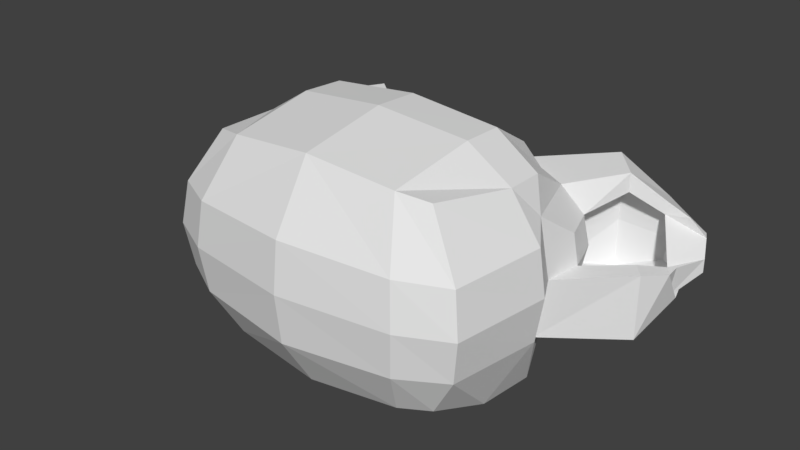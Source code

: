 # Source: Gatos.blend  (saved by Blender 2.79.0; exported with 4.5.12 LTS)
import bpy
from mathutils import Matrix  # noqa: F401  (used for matrix-valued properties, if any)

bpy.ops.wm.read_factory_settings(use_empty=True)
scene = bpy.context.scene
scene.name = 'Scene'

# ---- collections
col_collection_1 = bpy.data.collections.new('Collection 1'); scene.collection.children.link(col_collection_1)

# ---- materials (node trees are filled in below, after node groups)
mat_material = bpy.data.materials.new('Material')
mat_material.alpha_threshold = 0.0
mat_material.use_transparent_shadow = False
mat_material.roughness = 0.5

# ---- material node trees

# ---- world
world_world = bpy.data.worlds.new('World'); scene.world = world_world
world_world.color = (0.05088, 0.05088, 0.05088)
world_world.use_sun_shadow = False
world_world.sun_shadow_jitter_overblur = 0.0
world_world.cycles.sampling_method = 'MANUAL'

# ---- meshes
me_cube_001 = bpy.data.meshes.new('Cube.001')
me_cube_001.from_pydata([(-0.8064, -0.6754, -0.5404), (-0.8088, -0.5269, 0.489), (-0.8563, 0.6127, -0.5693), (-0.8613, 0.6035, 0.5074), (-1.096, -4.093e-09, -0.6811), (-0.9337, -0.606, 0.0), (-1.048, 0.0002339, 0.7065), (-0.9431, 0.7303, -0.1943), (-1.192, -2.237e-05, 0.0), (-1.049, -0.2949, -0.6474), (-0.8774, -0.3929, 0.6171), (-1.143, -0.3053, 0.0), (-1.011, 0.2109, 0.6819), (-1.049, 0.2997, -0.6468), (-1.142, 0.3103, 0.0), (-0.6391, 0.6504, -0.6391), (-0.6047, -0.6008, 0.6038), (-0.6391, 0.6701, 0.5873), (-0.6047, -0.7118, -0.6081), (-0.8418, 0.0002115, 0.794), (-0.7682, -2.554e-05, -0.8431), (-0.6248, -0.8061, 0.0), (-0.6532, 0.7699, -0.2181), (-0.7373, -0.3108, -0.8075), (-0.8205, -0.2177, 0.7699), (-0.7368, 0.3158, -0.8069), (-0.82, 0.2224, 0.7694), (-0.9199, -0.5942, 0.2791), (-0.9687, 0.7495, 0.2196), (-1.132, 0.0002229, 0.4426), (-1.099, -0.211, 0.4321), (-1.098, 0.2156, 0.4319), (-0.6513, 0.7889, 0.2293), (-0.6158, -0.7926, 0.2942), (-1.012, -0.2063, 0.6824), (-0.5136, -0.414, 0.7802), (-0.8764, 0.398, 0.6164), (-0.5129, 0.4195, 0.7795), (-0.5548, -0.0006381, 0.8275), (-1.03, -0.4005, 0.1637), (-1.029, 0.4058, 0.1634), (-1.094, -0.0006205, 0.1839), (-1.154, -0.4294, 0.9567), (-0.9748, -0.4522, 1.152), (-1.154, 0.5262, 0.9563), (-0.9752, 0.3997, 1.17), (-0.9513, -0.005876, 1.198), (-1.485, 0.433, 0.5608), (-1.484, -0.005857, 0.5621), (-1.156, -0.3021, 0.9537), (-1.03, -0.3185, 1.105), (-1.156, 0.297, 0.9534), (-1.03, 0.3136, 1.105), (-1.014, -0.005536, 1.124), (-1.4, 0.3039, 0.6622), (-1.399, -0.005519, 0.6631), (-1.503, -0.1745, 1.112), (-1.331, -0.186, 1.241), (-1.503, 0.2524, 1.112), (-1.331, 0.264, 1.241), (-1.358, 0.0372, 1.261), (-1.53, 0.2566, 0.8553), (-1.566, 0.03721, 0.8584), (-1.59, -0.03886, 1.182), (-1.564, -0.0437, 1.234), (-1.59, 0.1381, 1.182), (-1.564, 0.143, 1.234), (-1.561, 0.04873, 1.241), (-1.64, 0.1401, 1.081), (-1.639, 0.04874, 1.081), (-1.332, 0.1911, 1.16), (-1.286, 0.285, 1.256), (-1.381, 0.2724, 1.138), (-1.35, 0.03723, 1.173), (-1.332, -0.1137, 1.16), (-1.273, 0.03874, 1.272), (-1.286, -0.2036, 1.256), (-1.447, 0.1831, 1.072), (-1.468, 0.1864, 0.8898), (-1.521, 0.0352, 0.825), (-1.577, 0.03495, 0.7472), (-1.556, 0.2769, 0.9201), (-1.36, -0.2723, 1.051), (-1.362, -0.18, 1.049), (0.8064, -0.6754, -0.5404), (0.8088, -0.5269, 0.489), (0.8563, 0.6127, -0.5693), (0.8613, 0.6035, 0.5074), (1.096, -4.093e-09, -0.6811), (0.9337, -0.606, 0.0), (1.048, 0.0002339, 0.7065), (0.9431, 0.7303, -0.1943), (0.0, 0.7145, -0.6819), (0.0, 0.701, 0.6317), (0.0, -0.7732, -0.6474), (0.0, -0.6629, 0.6267), (0.0, -3.509e-05, 0.8816), (0.0, -3.509e-05, -0.9499), (0.0, -0.8739, -0.03417), (0.0, 0.8368, -0.2552), (1.192, -2.237e-05, 0.0), (1.049, -0.2949, -0.6474), (0.8774, -0.3929, 0.6171), (0.0, -0.3376, 0.843), (0.0, -0.3376, -0.9113), (1.143, -0.3053, 0.0), (1.011, 0.2109, 0.6819), (1.049, 0.2997, -0.6468), (0.0, 0.343, 0.8424), (0.0, 0.343, -0.9107), (1.142, 0.3103, 0.0), (0.6391, 0.6504, -0.6391), (0.6047, -0.6008, 0.6038), (0.6391, 0.6701, 0.5873), (0.6047, -0.7118, -0.6081), (0.8418, 0.0002115, 0.794), (0.7682, -2.554e-05, -0.8431), (0.6248, -0.8061, 0.0), (0.6532, 0.7699, -0.2181), (0.7373, -0.3108, -0.8075), (0.8205, -0.2177, 0.7699), (0.7368, 0.3158, -0.8069), (0.82, 0.2224, 0.7694), (0.9199, -0.5942, 0.2791), (0.9687, 0.7495, 0.2196), (0.0, -0.8572, 0.2854), (0.0, 0.8551, 0.2174), (1.132, 0.0002229, 0.4426), (1.099, -0.211, 0.4321), (1.098, 0.2156, 0.4319), (0.6513, 0.7889, 0.2293), (0.6158, -0.7926, 0.2942), (1.012, -0.2063, 0.6824), (0.5136, -0.414, 0.7802), (0.8764, 0.398, 0.6164), (0.5129, 0.4195, 0.7795), (0.5548, -0.0006381, 0.8275), (1.03, -0.4005, 0.1637), (1.029, 0.4058, 0.1634), (1.094, -0.0006205, 0.1839), (1.154, -0.4294, 0.9567), (0.9748, -0.4522, 1.152), (1.154, 0.5262, 0.9563), (0.9752, 0.3997, 1.17), (0.9513, -0.005876, 1.198), (1.485, 0.433, 0.5608), (1.484, -0.005857, 0.5621), (1.156, -0.3021, 0.9537), (1.03, -0.3185, 1.105), (1.156, 0.297, 0.9534), (1.03, 0.3136, 1.105), (1.014, -0.005536, 1.124), (1.4, 0.3039, 0.6622), (1.399, -0.005519, 0.6631), (1.503, -0.1745, 1.112), (1.331, -0.186, 1.241), (1.503, 0.2524, 1.112), (1.331, 0.264, 1.241), (1.358, 0.0372, 1.261), (1.53, 0.2566, 0.8553), (1.566, 0.03721, 0.8584), (1.59, -0.03886, 1.182), (1.564, -0.0437, 1.234), (1.59, 0.1381, 1.182), (1.564, 0.143, 1.234), (1.561, 0.04873, 1.241), (1.64, 0.1401, 1.081), (1.639, 0.04874, 1.081), (1.332, 0.1911, 1.16), (1.286, 0.285, 1.256), (1.381, 0.2724, 1.138), (1.35, 0.03723, 1.173), (1.332, -0.1137, 1.16), (1.273, 0.03874, 1.272), (1.286, -0.2036, 1.256), (1.447, 0.1831, 1.072), (1.468, 0.1864, 0.8898), (1.521, 0.0352, 0.825), (1.577, 0.03495, 0.7472), (1.556, 0.2769, 0.9201), (1.36, -0.2723, 1.051), (1.362, -0.18, 1.049)], [], [(40, 36, 3, 28), (33, 16, 1, 27), (35, 10, 1, 16), (26, 12, 6, 19), (23, 104, 94, 18), (25, 109, 97, 20), (18, 21, 5, 0), (15, 22, 99, 92), (32, 17, 93, 126), (13, 14, 7, 2), (9, 11, 8, 4), (30, 34, 6, 29), (27, 1, 10, 39), (0, 5, 11, 9), (20, 97, 104, 23), (19, 6, 34, 24), (4, 8, 14, 13), (15, 92, 109, 25), (17, 3, 36, 37), (29, 6, 12, 31), (93, 17, 37, 108), (2, 15, 25, 13), (96, 38, 35, 103), (4, 20, 23, 9), (28, 3, 17, 32), (2, 7, 22, 15), (94, 98, 21, 18), (13, 25, 20, 4), (9, 23, 18, 0), (108, 37, 38, 96), (103, 35, 16, 95), (125, 95, 16, 33), (98, 125, 33, 21), (7, 28, 32, 22), (8, 41, 40, 14), (5, 27, 39, 11), (11, 39, 41, 8), (22, 32, 126, 99), (21, 33, 27, 5), (14, 40, 28, 7), (26, 19, 53, 52), (40, 41, 48, 47), (35, 38, 46, 43), (19, 24, 50, 53), (34, 30, 39, 10), (38, 37, 45, 46), (34, 10, 42, 49), (30, 29, 41, 39), (75, 71, 59, 60), (76, 75, 60, 57), (71, 72, 58, 59), (10, 35, 43, 42), (31, 12, 51, 54), (29, 31, 54, 55), (37, 36, 44, 45), (24, 34, 49, 50), (41, 29, 55, 48), (12, 26, 52, 51), (36, 40, 47, 44), (64, 63, 56, 57), (65, 66, 59, 58), (67, 64, 57, 60), (66, 67, 60, 59), (68, 65, 58, 61), (69, 68, 61, 62), (80, 79, 69, 62), (72, 81, 61, 58), (81, 80, 62, 61), (83, 82, 56, 63), (82, 76, 57, 56), (42, 43, 76, 82), (51, 52, 70, 77), (50, 49, 83, 74), (49, 42, 82, 83), (47, 48, 80, 81), (44, 47, 81, 72), (55, 54, 78, 79), (48, 55, 79, 80), (53, 50, 74, 73), (45, 44, 72, 71), (52, 53, 73, 70), (43, 46, 75, 76), (54, 51, 77, 78), (46, 45, 71, 75), (63, 64, 67, 66, 65, 68, 69), (70, 73, 74, 83, 79, 78, 77), (79, 83, 63, 69), (138, 124, 87, 134), (131, 123, 85, 112), (133, 112, 85, 102), (122, 115, 90, 106), (119, 114, 94, 104), (121, 116, 97, 109), (114, 84, 89, 117), (111, 92, 99, 118), (130, 126, 93, 113), (107, 86, 91, 110), (101, 88, 100, 105), (128, 127, 90, 132), (123, 137, 102, 85), (84, 101, 105, 89), (116, 119, 104, 97), (115, 120, 132, 90), (88, 107, 110, 100), (111, 121, 109, 92), (113, 135, 134, 87), (127, 129, 106, 90), (93, 108, 135, 113), (86, 107, 121, 111), (96, 103, 133, 136), (88, 101, 119, 116), (124, 130, 113, 87), (86, 111, 118, 91), (94, 114, 117, 98), (107, 88, 116, 121), (101, 84, 114, 119), (108, 96, 136, 135), (103, 95, 112, 133), (125, 131, 112, 95), (98, 117, 131, 125), (91, 118, 130, 124), (100, 110, 138, 139), (89, 105, 137, 123), (105, 100, 139, 137), (118, 99, 126, 130), (117, 89, 123, 131), (110, 91, 124, 138), (122, 150, 151, 115), (138, 145, 146, 139), (133, 141, 144, 136), (115, 151, 148, 120), (132, 102, 137, 128), (136, 144, 143, 135), (132, 147, 140, 102), (128, 137, 139, 127), (173, 158, 157, 169), (174, 155, 158, 173), (169, 157, 156, 170), (102, 140, 141, 133), (129, 152, 149, 106), (127, 153, 152, 129), (135, 143, 142, 134), (120, 148, 147, 132), (139, 146, 153, 127), (106, 149, 150, 122), (134, 142, 145, 138), (162, 155, 154, 161), (163, 156, 157, 164), (165, 158, 155, 162), (164, 157, 158, 165), (166, 159, 156, 163), (167, 160, 159, 166), (178, 160, 167, 177), (170, 156, 159, 179), (179, 159, 160, 178), (181, 161, 154, 180), (180, 154, 155, 174), (140, 180, 174, 141), (149, 175, 168, 150), (148, 172, 181, 147), (147, 181, 180, 140), (145, 179, 178, 146), (142, 170, 179, 145), (153, 177, 176, 152), (146, 178, 177, 153), (151, 171, 172, 148), (143, 169, 170, 142), (150, 168, 171, 151), (141, 174, 173, 144), (152, 176, 175, 149), (144, 173, 169, 143), (161, 167, 166, 163, 164, 165, 162), (168, 175, 176, 177, 181, 172, 171), (177, 167, 161, 181)])
_uv = me_cube_001.uv_layers.new(name='UVMap')
_uv.uv.foreach_set('vector', [0.5847, 0.2627, 0.5425, 0.3436, 0.5217, 0.3067, 0.5264, 0.2577, 0.2408, 0.6481, 0.2422, 0.6944, 0.2064, 0.6944, 0.1871, 0.6443, 0.1813, 0.8991, 0.1419, 0.8476, 0.1684, 0.8295, 0.1967, 0.8576, 0.7117, 0.3508, 0.677, 0.3477, 0.676, 0.3136, 0.7115, 0.3136, 0.221, 0.4452, 0.3514, 0.4452, 0.351, 0.486, 0.2441, 0.486, 0.01481, 0.5726, 0.0107, 0.4497, 0.06727, 0.4497, 0.06726, 0.5751, 0.2441, 0.486, 0.2396, 0.5939, 0.1851, 0.595, 0.2084, 0.4998, 0.4892, 0.1262, 0.4852, 0.1938, 0.3861, 0.1849, 0.3885, 0.1164, 0.4818, 0.26, 0.4841, 0.3187, 0.3812, 0.3271, 0.3836, 0.2567, 0.5823, 0.1094, 0.6094, 0.2292, 0.5289, 0.2005, 0.5234, 0.1389, 0.1157, 0.6318, 0.1162, 0.7388, 0.06712, 0.7372, 0.06723, 0.6322, 0.6333, 0.2783, 0.6769, 0.2801, 0.676, 0.3136, 0.6323, 0.3136, 0.1691, 0.7894, 0.1684, 0.8295, 0.1419, 0.8476, 0.133, 0.7704, 0.2084, 0.4998, 0.1851, 0.595, 0.1481, 0.5947, 0.1656, 0.4805, 0.06726, 0.5751, 0.06727, 0.4497, 0.1229, 0.4497, 0.1189, 0.5726, 0.7115, 0.3136, 0.676, 0.3136, 0.6769, 0.2801, 0.7117, 0.277, 0.06723, 0.6322, 0.06712, 0.7372, 0.01719, 0.7387, 0.01793, 0.6317, 0.4892, 0.1262, 0.3885, 0.1164, 0.3912, 0.0385, 0.5265, 0.06955, 0.4841, 0.3187, 0.5217, 0.3067, 0.5425, 0.3436, 0.4738, 0.377, 0.6323, 0.3136, 0.676, 0.3136, 0.677, 0.3477, 0.6334, 0.3496, 0.3812, 0.3271, 0.4841, 0.3187, 0.4738, 0.377, 0.3787, 0.399, 0.5234, 0.1389, 0.4892, 0.1262, 0.5265, 0.06955, 0.5823, 0.1094, 0.3322, 0.8956, 0.4222, 0.896, 0.4159, 0.9636, 0.332, 0.9505, 0.06723, 0.6322, 0.06726, 0.5751, 0.1189, 0.5726, 0.1157, 0.6318, 0.5264, 0.2577, 0.5217, 0.3067, 0.4841, 0.3187, 0.4818, 0.26, 0.5234, 0.1389, 0.5289, 0.2005, 0.4852, 0.1938, 0.4892, 0.1262, 0.351, 0.486, 0.35, 0.5939, 0.2396, 0.5939, 0.2441, 0.486, 0.01793, 0.6317, 0.01481, 0.5726, 0.06726, 0.5751, 0.06723, 0.6322, 0.1656, 0.4805, 0.221, 0.4452, 0.2441, 0.486, 0.2084, 0.4998, 0.3324, 0.8398, 0.4163, 0.8273, 0.4222, 0.896, 0.3322, 0.8956, 0.3487, 0.7394, 0.2581, 0.7394, 0.2422, 0.6944, 0.349, 0.6944, 0.3495, 0.6481, 0.349, 0.6944, 0.2422, 0.6944, 0.2408, 0.6481, 0.35, 0.5939, 0.3495, 0.6481, 0.2408, 0.6481, 0.2396, 0.5939, 0.5289, 0.2005, 0.5264, 0.2577, 0.4818, 0.26, 0.4852, 0.1938, 0.06712, 0.7372, 0.06717, 0.7704, 0.0002483, 0.7702, 0.01719, 0.7387, 0.1851, 0.595, 0.1871, 0.6443, 0.1677, 0.6238, 0.1481, 0.5947, 0.1162, 0.7388, 0.133, 0.7704, 0.06717, 0.7704, 0.06712, 0.7372, 0.4852, 0.1938, 0.4818, 0.26, 0.3836, 0.2567, 0.3861, 0.1849, 0.2396, 0.5939, 0.2408, 0.6481, 0.1871, 0.6443, 0.1851, 0.595, 0.6094, 0.2292, 0.5847, 0.2627, 0.5264, 0.2577, 0.5289, 0.2005, 0.7756, 0.1446, 0.7908, 0.09291, 0.8548, 0.1109, 0.8476, 0.1415, 0.5739, 0.7847, 0.6012, 0.7001, 0.6953, 0.7364, 0.6743, 0.7898, 0.8734, 0.9715, 0.7665, 0.9887, 0.7678, 0.8795, 0.8261, 0.871, 0.7908, 0.09291, 0.8055, 0.04148, 0.8729, 0.08146, 0.8548, 0.1109, 0.1039, 0.8555, 0.09875, 0.8128, 0.133, 0.7704, 0.1419, 0.8476, 0.7665, 0.9887, 0.6621, 0.9658, 0.7161, 0.8718, 0.7678, 0.8795, 0.9267, 0.823, 0.9285, 0.8828, 0.8483, 0.835, 0.854, 0.8112, 0.09875, 0.8128, 0.06397, 0.8127, 0.06717, 0.7704, 0.133, 0.7704, 0.7612, 0.8405, 0.7349, 0.8404, 0.7365, 0.8354, 0.7605, 0.8315, 0.7889, 0.8352, 0.7612, 0.8405, 0.7605, 0.8315, 0.7858, 0.8296, 0.7349, 0.8404, 0.7294, 0.8255, 0.7333, 0.8138, 0.7365, 0.8354, 0.9285, 0.8828, 0.8734, 0.9715, 0.8261, 0.871, 0.8483, 0.835, 0.8284, 0.2518, 0.7985, 0.1928, 0.8509, 0.1615, 0.8708, 0.1984, 0.8688, 0.2765, 0.8284, 0.2518, 0.8708, 0.1984, 0.9181, 0.22, 0.6621, 0.9658, 0.6207, 0.8796, 0.6942, 0.8424, 0.7161, 0.8718, 0.8055, 0.04148, 0.8424, 0.0002481, 0.9077, 0.05405, 0.8729, 0.08146, 0.6012, 0.7001, 0.6542, 0.685, 0.7124, 0.7206, 0.6953, 0.7364, 0.7985, 0.1928, 0.7756, 0.1446, 0.8476, 0.1415, 0.8509, 0.1615, 0.6207, 0.8796, 0.5739, 0.7847, 0.6743, 0.7898, 0.6942, 0.8424, 0.7649, 0.8118, 0.7643, 0.806, 0.7818, 0.806, 0.7858, 0.8296, 0.7483, 0.8096, 0.7494, 0.8145, 0.7365, 0.8354, 0.7333, 0.8138, 0.757, 0.8133, 0.7649, 0.8118, 0.7858, 0.8296, 0.7605, 0.8315, 0.7494, 0.8145, 0.757, 0.8133, 0.7605, 0.8315, 0.7365, 0.8354, 0.7447, 0.8, 0.7483, 0.8096, 0.7333, 0.8138, 0.7276, 0.7936, 0.7531, 0.7962, 0.7447, 0.8, 0.7276, 0.7936, 0.7347, 0.7619, 0.7204, 0.7536, 0.7357, 0.7518, 0.7531, 0.7962, 0.7347, 0.7619, 0.7294, 0.8255, 0.7242, 0.7972, 0.7276, 0.7936, 0.7333, 0.8138, 0.7242, 0.7972, 0.7204, 0.7536, 0.7347, 0.7619, 0.7276, 0.7936, 0.8024, 0.7885, 0.809, 0.8074, 0.7818, 0.806, 0.7643, 0.806, 0.809, 0.8074, 0.7889, 0.8352, 0.7858, 0.8296, 0.7818, 0.806, 0.8483, 0.835, 0.8261, 0.871, 0.7889, 0.8352, 0.809, 0.8074, 0.8509, 0.1615, 0.8476, 0.1415, 0.8739, 0.1434, 0.8834, 0.1521, 0.8729, 0.08146, 0.9077, 0.05405, 0.9183, 0.115, 0.8936, 0.1182, 0.854, 0.8112, 0.8483, 0.835, 0.809, 0.8074, 0.8024, 0.7885, 0.6743, 0.7898, 0.6953, 0.7364, 0.7204, 0.7536, 0.7242, 0.7972, 0.6942, 0.8424, 0.6743, 0.7898, 0.7242, 0.7972, 0.7294, 0.8255, 0.9181, 0.22, 0.8708, 0.1984, 0.8913, 0.1728, 0.9183, 0.1772, 0.6953, 0.7364, 0.7124, 0.7206, 0.7357, 0.7518, 0.7204, 0.7536, 0.8548, 0.1109, 0.8729, 0.08146, 0.8936, 0.1182, 0.884, 0.1331, 0.7161, 0.8718, 0.6942, 0.8424, 0.7294, 0.8255, 0.7349, 0.8404, 0.8476, 0.1415, 0.8548, 0.1109, 0.884, 0.1331, 0.8739, 0.1434, 0.8261, 0.871, 0.7678, 0.8795, 0.7612, 0.8405, 0.7889, 0.8352, 0.8708, 0.1984, 0.8509, 0.1615, 0.8834, 0.1521, 0.8913, 0.1728, 0.7678, 0.8795, 0.7161, 0.8718, 0.7349, 0.8404, 0.7612, 0.8405, 0.7643, 0.806, 0.7649, 0.8118, 0.757, 0.8133, 0.7494, 0.8145, 0.7483, 0.8096, 0.7447, 0.8, 0.7531, 0.7962, 0.8739, 0.1434, 0.884, 0.1331, 0.8936, 0.1182, 0.9183, 0.115, 0.9183, 0.1772, 0.8913, 0.1728, 0.8834, 0.1521, 0.7357, 0.7518, 0.8024, 0.7885, 0.7643, 0.806, 0.7531, 0.7962, 0.1826, 0.2487, 0.2411, 0.2478, 0.2424, 0.297, 0.2191, 0.3324, 0.4583, 0.6481, 0.512, 0.6472, 0.4921, 0.6944, 0.4558, 0.6944, 0.1813, 0.0002481, 0.1967, 0.04177, 0.1684, 0.06984, 0.1419, 0.05171, 0.7917, 0.277, 0.7914, 0.3143, 0.756, 0.3143, 0.7569, 0.2801, 0.4814, 0.4452, 0.4577, 0.486, 0.351, 0.486, 0.3514, 0.4452, 0.01481, 0.3268, 0.06726, 0.3242, 0.06727, 0.4497, 0.0107, 0.4497, 0.4577, 0.486, 0.4932, 0.5022, 0.5149, 0.5979, 0.4603, 0.5939, 0.2874, 0.1192, 0.3885, 0.1164, 0.3861, 0.1849, 0.2866, 0.1869, 0.2854, 0.2532, 0.3836, 0.2567, 0.3812, 0.3271, 0.2791, 0.3116, 0.1956, 0.09596, 0.2524, 0.1295, 0.2426, 0.1906, 0.1603, 0.2137, 0.1157, 0.2675, 0.06723, 0.2671, 0.06712, 0.1621, 0.1162, 0.1605, 0.7132, 0.3495, 0.7122, 0.3142, 0.756, 0.3143, 0.7569, 0.3477, 0.1691, 0.1099, 0.133, 0.1289, 0.1419, 0.05171, 0.1684, 0.06984, 0.4932, 0.5022, 0.5363, 0.4837, 0.5518, 0.5982, 0.5149, 0.5979, 0.06726, 0.3242, 0.1189, 0.3267, 0.1229, 0.4497, 0.06727, 0.4497, 0.7914, 0.3143, 0.7917, 0.3508, 0.7569, 0.3477, 0.756, 0.3143, 0.06723, 0.2671, 0.01793, 0.2676, 0.01719, 0.1606, 0.06712, 0.1621, 0.2874, 0.1192, 0.254, 0.06008, 0.3912, 0.0385, 0.3885, 0.1164, 0.2791, 0.3116, 0.2853, 0.3704, 0.2191, 0.3324, 0.2424, 0.297, 0.7122, 0.3142, 0.7133, 0.2783, 0.7569, 0.2801, 0.756, 0.3143, 0.3812, 0.3271, 0.3787, 0.399, 0.2853, 0.3704, 0.2791, 0.3116, 0.2524, 0.1295, 0.1956, 0.09596, 0.254, 0.06008, 0.2874, 0.1192, 0.3322, 0.8956, 0.332, 0.9505, 0.248, 0.963, 0.2422, 0.8953, 0.06723, 0.2671, 0.1157, 0.2675, 0.1189, 0.3267, 0.06726, 0.3242, 0.2411, 0.2478, 0.2854, 0.2532, 0.2791, 0.3116, 0.2424, 0.297, 0.2524, 0.1295, 0.2874, 0.1192, 0.2866, 0.1869, 0.2426, 0.1906, 0.351, 0.486, 0.4577, 0.486, 0.4603, 0.5939, 0.35, 0.5939, 0.01793, 0.2676, 0.06723, 0.2671, 0.06726, 0.3242, 0.01481, 0.3268, 0.5363, 0.4837, 0.4932, 0.5022, 0.4577, 0.486, 0.4814, 0.4452, 0.3324, 0.8398, 0.3322, 0.8956, 0.2422, 0.8953, 0.2486, 0.8267, 0.3487, 0.7394, 0.349, 0.6944, 0.4558, 0.6944, 0.4395, 0.7394, 0.3495, 0.6481, 0.4583, 0.6481, 0.4558, 0.6944, 0.349, 0.6944, 0.35, 0.5939, 0.4603, 0.5939, 0.4583, 0.6481, 0.3495, 0.6481, 0.2426, 0.1906, 0.2866, 0.1869, 0.2854, 0.2532, 0.2411, 0.2478, 0.06712, 0.1621, 0.01719, 0.1606, 0.0002481, 0.1291, 0.06717, 0.129, 0.5149, 0.5979, 0.5518, 0.5982, 0.5317, 0.6269, 0.512, 0.6472, 0.1162, 0.1605, 0.06712, 0.1621, 0.06717, 0.129, 0.133, 0.1289, 0.2866, 0.1869, 0.3861, 0.1849, 0.3836, 0.2567, 0.2854, 0.2532, 0.4603, 0.5939, 0.5149, 0.5979, 0.512, 0.6472, 0.4583, 0.6481, 0.1603, 0.2137, 0.2426, 0.1906, 0.2411, 0.2478, 0.1826, 0.2487, 0.6323, 0.1321, 0.7044, 0.1353, 0.7115, 0.1659, 0.6476, 0.1838, 0.6235, 0.4631, 0.6791, 0.5469, 0.6438, 0.5922, 0.5647, 0.5297, 0.9369, 0.6256, 0.8263, 0.6361, 0.8039, 0.5817, 0.8973, 0.5249, 0.6476, 0.1838, 0.7115, 0.1659, 0.7297, 0.1953, 0.6622, 0.2353, 0.1039, 0.04379, 0.1419, 0.05171, 0.133, 0.1289, 0.09875, 0.08655, 0.8973, 0.5249, 0.8039, 0.5817, 0.7709, 0.5411, 0.8243, 0.4467, 0.8363, 0.7471, 0.7891, 0.6906, 0.8067, 0.6736, 0.8887, 0.7182, 0.09875, 0.08655, 0.133, 0.1289, 0.06717, 0.129, 0.06397, 0.08659, 0.767, 0.5959, 0.7589, 0.5999, 0.75, 0.5772, 0.7536, 0.5732, 0.7766, 0.6224, 0.7702, 0.6226, 0.7589, 0.5999, 0.767, 0.5959, 0.7536, 0.5732, 0.75, 0.5772, 0.7299, 0.5855, 0.7379, 0.5761, 0.8887, 0.7182, 0.8067, 0.6736, 0.8263, 0.6361, 0.9369, 0.6256, 0.6852, 0.02496, 0.7275, 0.07839, 0.7076, 0.1152, 0.6553, 0.08393, 0.7255, 0.0002481, 0.7749, 0.0567, 0.7275, 0.07839, 0.6852, 0.02496, 0.8243, 0.4467, 0.7709, 0.5411, 0.7345, 0.5372, 0.729, 0.455, 0.6622, 0.2353, 0.7297, 0.1953, 0.7644, 0.2227, 0.6991, 0.2765, 0.5647, 0.5297, 0.6438, 0.5922, 0.639, 0.615, 0.5786, 0.583, 0.6553, 0.08393, 0.7076, 0.1152, 0.7044, 0.1353, 0.6323, 0.1321, 0.729, 0.455, 0.7345, 0.5372, 0.6791, 0.5469, 0.6235, 0.4631, 0.7442, 0.6136, 0.7702, 0.6226, 0.7479, 0.6312, 0.7389, 0.6161, 0.7338, 0.6005, 0.7299, 0.5855, 0.75, 0.5772, 0.7386, 0.599, 0.7415, 0.6061, 0.7589, 0.5999, 0.7702, 0.6226, 0.7442, 0.6136, 0.7386, 0.599, 0.75, 0.5772, 0.7589, 0.5999, 0.7415, 0.6061, 0.7237, 0.6023, 0.7096, 0.5908, 0.7299, 0.5855, 0.7338, 0.6005, 0.7248, 0.6115, 0.6858, 0.6131, 0.7096, 0.5908, 0.7237, 0.6023, 0.6715, 0.605, 0.6858, 0.6131, 0.7248, 0.6115, 0.6777, 0.6192, 0.7379, 0.5761, 0.7299, 0.5855, 0.7096, 0.5908, 0.7109, 0.5861, 0.7109, 0.5861, 0.7096, 0.5908, 0.6858, 0.6131, 0.6715, 0.605, 0.7433, 0.6578, 0.7389, 0.6161, 0.7479, 0.6312, 0.763, 0.6538, 0.763, 0.6538, 0.7479, 0.6312, 0.7702, 0.6226, 0.7766, 0.6224, 0.8067, 0.6736, 0.763, 0.6538, 0.7766, 0.6224, 0.8263, 0.6361, 0.7076, 0.1152, 0.7402, 0.1246, 0.7306, 0.1334, 0.7044, 0.1353, 0.7297, 0.1953, 0.7503, 0.1585, 0.7751, 0.1618, 0.7644, 0.2227, 0.7891, 0.6906, 0.7433, 0.6578, 0.763, 0.6538, 0.8067, 0.6736, 0.6791, 0.5469, 0.7109, 0.5861, 0.6715, 0.605, 0.6438, 0.5922, 0.7345, 0.5372, 0.7379, 0.5761, 0.7109, 0.5861, 0.6791, 0.5469, 0.7749, 0.0567, 0.7751, 0.09951, 0.748, 0.1039, 0.7275, 0.07839, 0.6438, 0.5922, 0.6715, 0.605, 0.6777, 0.6192, 0.639, 0.615, 0.7115, 0.1659, 0.7408, 0.1437, 0.7503, 0.1585, 0.7297, 0.1953, 0.7709, 0.5411, 0.7536, 0.5732, 0.7379, 0.5761, 0.7345, 0.5372, 0.7044, 0.1353, 0.7306, 0.1334, 0.7408, 0.1437, 0.7115, 0.1659, 0.8263, 0.6361, 0.7766, 0.6224, 0.767, 0.5959, 0.8039, 0.5817, 0.7275, 0.07839, 0.748, 0.1039, 0.7402, 0.1246, 0.7076, 0.1152, 0.8039, 0.5817, 0.767, 0.5959, 0.7536, 0.5732, 0.7709, 0.5411, 0.7389, 0.6161, 0.7248, 0.6115, 0.7237, 0.6023, 0.7338, 0.6005, 0.7386, 0.599, 0.7415, 0.6061, 0.7442, 0.6136, 0.7306, 0.1334, 0.7402, 0.1246, 0.748, 0.1039, 0.7751, 0.09951, 0.7751, 0.1618, 0.7503, 0.1585, 0.7408, 0.1437, 0.6777, 0.6192, 0.7248, 0.6115, 0.7389, 0.6161, 0.7433, 0.6578])
me_cube_001.materials.append(mat_material)
me_cube_001.use_remesh_preserve_volume = False
me_cube_001.use_remesh_preserve_attributes = False
me_cube_001.use_mirror_vertex_groups = False
me_cube_001.update()

# ---- objects
ob_cube = bpy.data.objects.new('Cube', me_cube_001)

# ---- transforms, parenting, visibility, modifiers, constraints
ob_cube.location = (0.0, 0.0, 0.0)
ob_cube.rotation_euler = (-1.571, -2.22e-16, 2.22e-16)
ob_cube.lineart.crease_threshold = 0.0

# ---- collection membership
col_collection_1.objects.link(ob_cube)

# ---- scene / render settings (as saved in the file)
scene.frame_start = 1; scene.frame_end = 250; scene.frame_set(1)
scene.render.engine = 'BLENDER_EEVEE_NEXT'
scene.render.resolution_percentage = 50
scene.render.dither_intensity = 0.0
scene.cycles.use_denoising = False
scene.cycles.samples = 128
scene.cycles.sampling_pattern = 'TABULATED_SOBOL'
scene.cycles.light_sampling_threshold = 0.0
scene.cycles.use_adaptive_sampling = False
scene.cycles.use_light_tree = False
scene.cycles.blur_glossy = 0.0
scene.cycles.sample_clamp_indirect = 0.0
scene.view_settings.view_transform = 'Standard'
bpy.context.view_layer.update()

# ---- added for rendering (the .blend has no active camera and no usable light): camera, sun
cam_auto = bpy.data.cameras.new('AutoCamera')
cam_auto.lens = 50.0
cam_auto.sensor_width = 36.0
cam_auto.clip_end = 1000.0
ob_auto_camera = bpy.data.objects.new('AutoCamera', cam_auto)
scene.collection.objects.link(ob_auto_camera)
ob_auto_camera.location = (3.99887, -4.63763, 3.20852)
ob_auto_camera.rotation_euler = (1.09748, -7.21219e-08, 0.694738)
scene.camera = ob_auto_camera
light_auto_sun = bpy.data.lights.new('AutoSun', 'SUN')
light_auto_sun.energy = 3.0
light_auto_sun.angle = 0.0523599
ob_auto_sun = bpy.data.objects.new('AutoSun', light_auto_sun)
scene.collection.objects.link(ob_auto_sun)
ob_auto_sun.rotation_euler = (0.872665, 0.174533, 0.523599)
bpy.context.view_layer.update()
